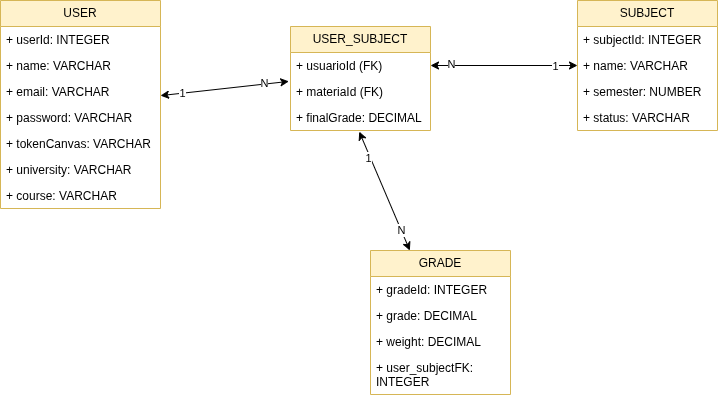

The diagram above was exported from draw.io. Its source (the exported page's mxGraphModel, read from the mxfile embedded in the PNG):
<mxGraphModel dx="1296" dy="690" grid="1" gridSize="10" guides="1" tooltips="1" connect="1" arrows="1" fold="1" page="1" pageScale="1" pageWidth="827" pageHeight="1169" math="0" shadow="0">
  <root>
    <mxCell id="0" />
    <mxCell id="1" parent="0" />
    <mxCell id="Om4P9Za0f3w-MY3FlS82-5" value="USER" style="swimlane;fontStyle=0;childLayout=stackLayout;horizontal=1;startSize=26;fillColor=#fff2cc;horizontalStack=0;resizeParent=1;resizeParentMax=0;resizeLast=0;collapsible=1;marginBottom=0;whiteSpace=wrap;html=1;strokeColor=#d6b656;" parent="1" vertex="1">
      <mxGeometry x="30" y="80" width="160" height="208" as="geometry" />
    </mxCell>
    <mxCell id="Om4P9Za0f3w-MY3FlS82-6" value="+ userId: INTEGER" style="text;strokeColor=none;fillColor=none;align=left;verticalAlign=top;spacingLeft=4;spacingRight=4;overflow=hidden;rotatable=0;points=[[0,0.5],[1,0.5]];portConstraint=eastwest;whiteSpace=wrap;html=1;" parent="Om4P9Za0f3w-MY3FlS82-5" vertex="1">
      <mxGeometry y="26" width="160" height="26" as="geometry" />
    </mxCell>
    <mxCell id="Om4P9Za0f3w-MY3FlS82-8" value="+ name: VARCHAR" style="text;strokeColor=none;fillColor=none;align=left;verticalAlign=top;spacingLeft=4;spacingRight=4;overflow=hidden;rotatable=0;points=[[0,0.5],[1,0.5]];portConstraint=eastwest;whiteSpace=wrap;html=1;" parent="Om4P9Za0f3w-MY3FlS82-5" vertex="1">
      <mxGeometry y="52" width="160" height="26" as="geometry" />
    </mxCell>
    <mxCell id="Om4P9Za0f3w-MY3FlS82-7" value="+ email: VARCHAR" style="text;strokeColor=none;fillColor=none;align=left;verticalAlign=top;spacingLeft=4;spacingRight=4;overflow=hidden;rotatable=0;points=[[0,0.5],[1,0.5]];portConstraint=eastwest;whiteSpace=wrap;html=1;" parent="Om4P9Za0f3w-MY3FlS82-5" vertex="1">
      <mxGeometry y="78" width="160" height="26" as="geometry" />
    </mxCell>
    <mxCell id="cj0EcIhvy6O6O6-wpGQD-3" value="+ password: VARCHAR" style="text;strokeColor=none;fillColor=none;align=left;verticalAlign=top;spacingLeft=4;spacingRight=4;overflow=hidden;rotatable=0;points=[[0,0.5],[1,0.5]];portConstraint=eastwest;whiteSpace=wrap;html=1;" parent="Om4P9Za0f3w-MY3FlS82-5" vertex="1">
      <mxGeometry y="104" width="160" height="26" as="geometry" />
    </mxCell>
    <mxCell id="nCkvbB_KAcXJWd1ELnjz-1" value="+ tokenCanvas: VARCHAR" style="text;strokeColor=none;fillColor=none;align=left;verticalAlign=top;spacingLeft=4;spacingRight=4;overflow=hidden;rotatable=0;points=[[0,0.5],[1,0.5]];portConstraint=eastwest;whiteSpace=wrap;html=1;" parent="Om4P9Za0f3w-MY3FlS82-5" vertex="1">
      <mxGeometry y="130" width="160" height="26" as="geometry" />
    </mxCell>
    <mxCell id="cj0EcIhvy6O6O6-wpGQD-4" value="+ university: VARCHAR" style="text;strokeColor=none;fillColor=none;align=left;verticalAlign=top;spacingLeft=4;spacingRight=4;overflow=hidden;rotatable=0;points=[[0,0.5],[1,0.5]];portConstraint=eastwest;whiteSpace=wrap;html=1;" parent="Om4P9Za0f3w-MY3FlS82-5" vertex="1">
      <mxGeometry y="156" width="160" height="26" as="geometry" />
    </mxCell>
    <mxCell id="cj0EcIhvy6O6O6-wpGQD-5" value="+ course: VARCHAR" style="text;strokeColor=none;fillColor=none;align=left;verticalAlign=top;spacingLeft=4;spacingRight=4;overflow=hidden;rotatable=0;points=[[0,0.5],[1,0.5]];portConstraint=eastwest;whiteSpace=wrap;html=1;" parent="Om4P9Za0f3w-MY3FlS82-5" vertex="1">
      <mxGeometry y="182" width="160" height="26" as="geometry" />
    </mxCell>
    <mxCell id="cj0EcIhvy6O6O6-wpGQD-6" value="SUBJECT" style="swimlane;fontStyle=0;childLayout=stackLayout;horizontal=1;startSize=26;fillColor=#fff2cc;horizontalStack=0;resizeParent=1;resizeParentMax=0;resizeLast=0;collapsible=1;marginBottom=0;whiteSpace=wrap;html=1;strokeColor=#d6b656;" parent="1" vertex="1">
      <mxGeometry x="607" y="80" width="140" height="130" as="geometry" />
    </mxCell>
    <mxCell id="cj0EcIhvy6O6O6-wpGQD-7" value="+ subjectId: INTEGER" style="text;strokeColor=none;fillColor=none;align=left;verticalAlign=top;spacingLeft=4;spacingRight=4;overflow=hidden;rotatable=0;points=[[0,0.5],[1,0.5]];portConstraint=eastwest;whiteSpace=wrap;html=1;" parent="cj0EcIhvy6O6O6-wpGQD-6" vertex="1">
      <mxGeometry y="26" width="140" height="26" as="geometry" />
    </mxCell>
    <mxCell id="cj0EcIhvy6O6O6-wpGQD-8" value="+ name: VARCHAR" style="text;strokeColor=none;fillColor=none;align=left;verticalAlign=top;spacingLeft=4;spacingRight=4;overflow=hidden;rotatable=0;points=[[0,0.5],[1,0.5]];portConstraint=eastwest;whiteSpace=wrap;html=1;" parent="cj0EcIhvy6O6O6-wpGQD-6" vertex="1">
      <mxGeometry y="52" width="140" height="26" as="geometry" />
    </mxCell>
    <mxCell id="cj0EcIhvy6O6O6-wpGQD-9" value="+ semester: NUMBER" style="text;strokeColor=none;fillColor=none;align=left;verticalAlign=top;spacingLeft=4;spacingRight=4;overflow=hidden;rotatable=0;points=[[0,0.5],[1,0.5]];portConstraint=eastwest;whiteSpace=wrap;html=1;" parent="cj0EcIhvy6O6O6-wpGQD-6" vertex="1">
      <mxGeometry y="78" width="140" height="26" as="geometry" />
    </mxCell>
    <mxCell id="cj0EcIhvy6O6O6-wpGQD-10" value="+ status: VARCHAR" style="text;strokeColor=none;fillColor=none;align=left;verticalAlign=top;spacingLeft=4;spacingRight=4;overflow=hidden;rotatable=0;points=[[0,0.5],[1,0.5]];portConstraint=eastwest;whiteSpace=wrap;html=1;" parent="cj0EcIhvy6O6O6-wpGQD-6" vertex="1">
      <mxGeometry y="104" width="140" height="26" as="geometry" />
    </mxCell>
    <mxCell id="cj0EcIhvy6O6O6-wpGQD-14" value="GRADE" style="swimlane;fontStyle=0;childLayout=stackLayout;horizontal=1;startSize=26;fillColor=#fff2cc;horizontalStack=0;resizeParent=1;resizeParentMax=0;resizeLast=0;collapsible=1;marginBottom=0;whiteSpace=wrap;html=1;strokeColor=#d6b656;" parent="1" vertex="1">
      <mxGeometry x="400" y="330" width="140" height="144" as="geometry">
        <mxRectangle x="430" y="340" width="70" height="30" as="alternateBounds" />
      </mxGeometry>
    </mxCell>
    <mxCell id="cj0EcIhvy6O6O6-wpGQD-15" value="+ gradeId: INTEGER" style="text;strokeColor=none;fillColor=none;align=left;verticalAlign=top;spacingLeft=4;spacingRight=4;overflow=hidden;rotatable=0;points=[[0,0.5],[1,0.5]];portConstraint=eastwest;whiteSpace=wrap;html=1;" parent="cj0EcIhvy6O6O6-wpGQD-14" vertex="1">
      <mxGeometry y="26" width="140" height="26" as="geometry" />
    </mxCell>
    <mxCell id="cj0EcIhvy6O6O6-wpGQD-16" value="+ grade: DECIMAL" style="text;strokeColor=none;fillColor=none;align=left;verticalAlign=top;spacingLeft=4;spacingRight=4;overflow=hidden;rotatable=0;points=[[0,0.5],[1,0.5]];portConstraint=eastwest;whiteSpace=wrap;html=1;" parent="cj0EcIhvy6O6O6-wpGQD-14" vertex="1">
      <mxGeometry y="52" width="140" height="26" as="geometry" />
    </mxCell>
    <mxCell id="cj0EcIhvy6O6O6-wpGQD-17" value="+ weight: DECIMAL" style="text;strokeColor=none;fillColor=none;align=left;verticalAlign=top;spacingLeft=4;spacingRight=4;overflow=hidden;rotatable=0;points=[[0,0.5],[1,0.5]];portConstraint=eastwest;whiteSpace=wrap;html=1;" parent="cj0EcIhvy6O6O6-wpGQD-14" vertex="1">
      <mxGeometry y="78" width="140" height="26" as="geometry" />
    </mxCell>
    <mxCell id="cj0EcIhvy6O6O6-wpGQD-19" value="+ user_subjectFK: INTEGER" style="text;strokeColor=none;fillColor=none;align=left;verticalAlign=top;spacingLeft=4;spacingRight=4;overflow=hidden;rotatable=0;points=[[0,0.5],[1,0.5]];portConstraint=eastwest;whiteSpace=wrap;html=1;" parent="cj0EcIhvy6O6O6-wpGQD-14" vertex="1">
      <mxGeometry y="104" width="140" height="40" as="geometry" />
    </mxCell>
    <mxCell id="cj0EcIhvy6O6O6-wpGQD-20" style="shape=connector;rounded=0;orthogonalLoop=1;jettySize=auto;html=1;strokeColor=default;align=center;verticalAlign=middle;fontFamily=Helvetica;fontSize=11;fontColor=default;labelBackgroundColor=default;startArrow=classic;startFill=1;endArrow=classic;endFill=1;entryX=0.491;entryY=1.045;entryDx=0;entryDy=0;entryPerimeter=0;" parent="1" source="cj0EcIhvy6O6O6-wpGQD-14" target="_M6SRKjOTs4KR_uJyKKZ-2" edge="1">
      <mxGeometry relative="1" as="geometry">
        <mxPoint x="390" y="220" as="targetPoint" />
      </mxGeometry>
    </mxCell>
    <mxCell id="cj0EcIhvy6O6O6-wpGQD-21" value="N" style="edgeLabel;html=1;align=center;verticalAlign=middle;resizable=0;points=[];fontFamily=Helvetica;fontSize=11;fontColor=default;labelBackgroundColor=default;" parent="cj0EcIhvy6O6O6-wpGQD-20" connectable="0" vertex="1">
      <mxGeometry x="-0.6512" relative="1" as="geometry">
        <mxPoint as="offset" />
      </mxGeometry>
    </mxCell>
    <mxCell id="cj0EcIhvy6O6O6-wpGQD-22" value="1" style="edgeLabel;html=1;align=center;verticalAlign=middle;resizable=0;points=[];fontFamily=Helvetica;fontSize=11;fontColor=default;labelBackgroundColor=default;" parent="cj0EcIhvy6O6O6-wpGQD-20" connectable="0" vertex="1">
      <mxGeometry x="0.5712" y="2" relative="1" as="geometry">
        <mxPoint as="offset" />
      </mxGeometry>
    </mxCell>
    <mxCell id="nU5iAMtUsntGBsgHz0BH-2" value="USER_SUBJECT" style="swimlane;fontStyle=0;childLayout=stackLayout;horizontal=1;startSize=26;fillColor=#fff2cc;horizontalStack=0;resizeParent=1;resizeParentMax=0;resizeLast=0;collapsible=1;marginBottom=0;whiteSpace=wrap;html=1;strokeColor=#d6b656;" parent="1" vertex="1">
      <mxGeometry x="320" y="106" width="140" height="104" as="geometry" />
    </mxCell>
    <mxCell id="nU5iAMtUsntGBsgHz0BH-3" value="+ usuarioId (FK)" style="text;strokeColor=none;fillColor=none;align=left;verticalAlign=top;spacingLeft=4;spacingRight=4;overflow=hidden;rotatable=0;points=[[0,0.5],[1,0.5]];portConstraint=eastwest;whiteSpace=wrap;html=1;" parent="nU5iAMtUsntGBsgHz0BH-2" vertex="1">
      <mxGeometry y="26" width="140" height="26" as="geometry" />
    </mxCell>
    <mxCell id="nU5iAMtUsntGBsgHz0BH-4" value="+ materiaId (FK)" style="text;strokeColor=none;fillColor=none;align=left;verticalAlign=top;spacingLeft=4;spacingRight=4;overflow=hidden;rotatable=0;points=[[0,0.5],[1,0.5]];portConstraint=eastwest;whiteSpace=wrap;html=1;" parent="nU5iAMtUsntGBsgHz0BH-2" vertex="1">
      <mxGeometry y="52" width="140" height="26" as="geometry" />
    </mxCell>
    <mxCell id="_M6SRKjOTs4KR_uJyKKZ-2" value="+ finalGrade: DECIMAL" style="text;strokeColor=none;fillColor=none;align=left;verticalAlign=top;spacingLeft=4;spacingRight=4;overflow=hidden;rotatable=0;points=[[0,0.5],[1,0.5]];portConstraint=eastwest;whiteSpace=wrap;html=1;" parent="nU5iAMtUsntGBsgHz0BH-2" vertex="1">
      <mxGeometry y="78" width="140" height="26" as="geometry" />
    </mxCell>
    <mxCell id="nU5iAMtUsntGBsgHz0BH-7" style="rounded=0;orthogonalLoop=1;jettySize=auto;html=1;entryX=-0.012;entryY=0.111;entryDx=0;entryDy=0;entryPerimeter=0;startArrow=classic;startFill=1;" parent="1" source="Om4P9Za0f3w-MY3FlS82-5" target="nU5iAMtUsntGBsgHz0BH-4" edge="1">
      <mxGeometry relative="1" as="geometry" />
    </mxCell>
    <mxCell id="vMIPp0Utvjzfp-c-AxC_-1" value="1" style="edgeLabel;html=1;align=center;verticalAlign=middle;resizable=0;points=[];" parent="nU5iAMtUsntGBsgHz0BH-7" connectable="0" vertex="1">
      <mxGeometry x="-0.6603" relative="1" as="geometry">
        <mxPoint as="offset" />
      </mxGeometry>
    </mxCell>
    <mxCell id="vMIPp0Utvjzfp-c-AxC_-2" value="N" style="edgeLabel;html=1;align=center;verticalAlign=middle;resizable=0;points=[];" parent="nU5iAMtUsntGBsgHz0BH-7" connectable="0" vertex="1">
      <mxGeometry x="0.6222" y="1" relative="1" as="geometry">
        <mxPoint as="offset" />
      </mxGeometry>
    </mxCell>
    <mxCell id="nU5iAMtUsntGBsgHz0BH-8" style="edgeStyle=none;shape=connector;rounded=0;orthogonalLoop=1;jettySize=auto;html=1;entryX=0;entryY=0.5;entryDx=0;entryDy=0;strokeColor=default;align=center;verticalAlign=middle;fontFamily=Helvetica;fontSize=11;fontColor=default;labelBackgroundColor=default;startArrow=classic;startFill=1;endArrow=classic;" parent="1" source="nU5iAMtUsntGBsgHz0BH-3" target="cj0EcIhvy6O6O6-wpGQD-8" edge="1">
      <mxGeometry relative="1" as="geometry" />
    </mxCell>
    <mxCell id="vMIPp0Utvjzfp-c-AxC_-3" value="1" style="edgeLabel;html=1;align=center;verticalAlign=middle;resizable=0;points=[];" parent="nU5iAMtUsntGBsgHz0BH-8" connectable="0" vertex="1">
      <mxGeometry x="0.6978" y="-1" relative="1" as="geometry">
        <mxPoint as="offset" />
      </mxGeometry>
    </mxCell>
    <mxCell id="vMIPp0Utvjzfp-c-AxC_-4" value="N" style="edgeLabel;html=1;align=center;verticalAlign=middle;resizable=0;points=[];" parent="nU5iAMtUsntGBsgHz0BH-8" connectable="0" vertex="1">
      <mxGeometry x="-0.7129" y="1" relative="1" as="geometry">
        <mxPoint as="offset" />
      </mxGeometry>
    </mxCell>
  </root>
</mxGraphModel>